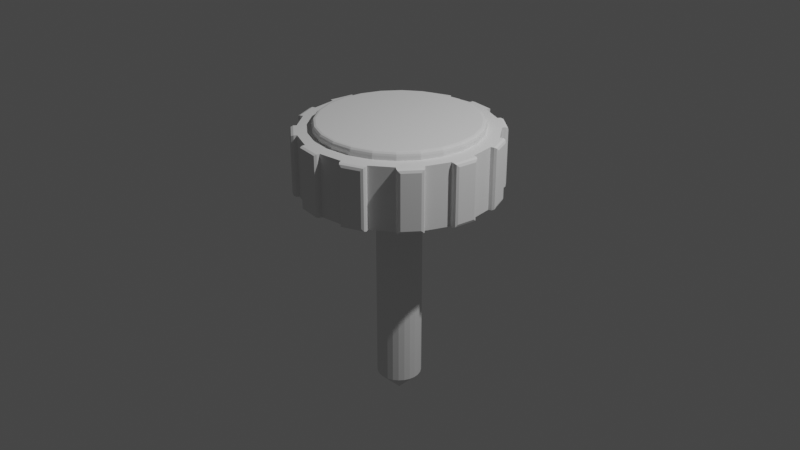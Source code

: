 # Source: blend.blend  (saved by Blender 3.4.6; exported with 4.5.12 LTS)
import bpy
from mathutils import Matrix  # noqa: F401  (used for matrix-valued properties, if any)

bpy.ops.wm.read_factory_settings(use_empty=True)
scene = bpy.context.scene
scene.name = 'Scene'

# ---- collections
col_collection = bpy.data.collections.new('Collection'); scene.collection.children.link(col_collection)

# ---- node groups
ng_auto_smooth = bpy.data.node_groups.new('Auto Smooth', 'GeometryNodeTree')
_s = ng_auto_smooth.interface.new_socket(name='Geometry', in_out='OUTPUT', socket_type='NodeSocketGeometry')
_s = ng_auto_smooth.interface.new_socket(name='Geometry', in_out='INPUT', socket_type='NodeSocketGeometry')
_s = ng_auto_smooth.interface.new_socket(name='Angle', in_out='INPUT', socket_type='NodeSocketFloat')
_s.subtype = 'ANGLE'
_s.min_value = 0.0
_s.max_value = 3.142
ng_auto_smooth.is_modifier = True
_N = ng_auto_smooth.nodes; _L = ng_auto_smooth.links
n0 = _N.new('NodeGroupOutput'); n0.name = 'Group Output'; n0.location = (480, -100)
n1 = _N.new('NodeGroupInput'); n1.name = 'Group Input'; n1.location = (-420, -300)
n2 = _N.new('NodeGroupInput'); n2.name = 'Group Input.001'; n2.location = (-60, -100)
n3 = _N.new('GeometryNodeSetShadeSmooth'); n3.name = 'Set Shade Smooth'; n3.location = (120, -100)
n3.domain = 'EDGE'
n4 = _N.new('GeometryNodeSetShadeSmooth'); n4.name = 'Set Shade Smooth.001'; n4.location = (300, -100)
n5 = _N.new('GeometryNodeInputMeshEdgeAngle'); n5.name = 'Edge Angle'; n5.location = (-420, -220)
n6 = _N.new('GeometryNodeInputEdgeSmooth'); n6.name = 'Is Edge Smooth'; n6.location = (-60, -160)
n7 = _N.new('GeometryNodeInputShadeSmooth'); n7.name = 'Is Face Smooth'; n7.location = (-240, -340)
n8 = _N.new('FunctionNodeBooleanMath'); n8.name = 'Boolean Math'; n8.location = (-60, -220)
n9 = _N.new('FunctionNodeCompare'); n9.name = 'Compare'; n9.location = (-240, -180)
n9.operation = 'LESS_EQUAL'
_L.new(n5.outputs[0], n9.inputs[0])
_L.new(n4.outputs[0], n0.inputs[0])
_L.new(n1.outputs[1], n9.inputs[1])
_L.new(n9.outputs[0], n8.inputs[0])
_L.new(n7.outputs[0], n8.inputs[1])
_L.new(n2.outputs[0], n3.inputs[0])
_L.new(n6.outputs[0], n3.inputs[1])
_L.new(n3.outputs[0], n4.inputs[0])
_L.new(n8.outputs[0], n3.inputs[2])
n0.is_active_output = True

# ---- world
world_world = bpy.data.worlds.new('World'); scene.world = world_world
world_world.use_nodes = True; world_world.node_tree.nodes.clear()
_N = world_world.node_tree.nodes; _L = world_world.node_tree.links
n0 = _N.new('ShaderNodeOutputWorld'); n0.name = 'World Output'; n0.location = (300, 300)
n1 = _N.new('ShaderNodeBackground'); n1.name = 'Background'; n1.location = (10, 300)
n1.inputs[0].default_value = (0.05088, 0.05088, 0.05088, 1.0)
_L.new(n1.outputs[0], n0.inputs[0])
n0.is_active_output = True
world_world.color = (0.05088, 0.05088, 0.05088)
world_world.use_sun_shadow = False
world_world.sun_shadow_jitter_overblur = 0.0

# ---- cameras
cam_camera = bpy.data.cameras.new('Camera')
cam_camera.clip_end = 100.0
cam_camera.ortho_scale = 7.314

# ---- lights
light_light = bpy.data.lights.new('Light', 'POINT')
light_light.transmission_factor = 0.0
light_light.energy = 1000.0
light_light.shadow_soft_size = 0.1
light_light.shadow_maximum_resolution = 0.006
light_light.use_absolute_resolution = True

# ---- meshes
me_x = bpy.data.meshes.new('柱体')
me_x.from_pydata([(0.0, 0.2363, 0.3524), (0.0, 0.8551, 1.0), (0.06115, 0.2282, 0.3524), (0.2213, 0.826, 1.0), (0.1181, 0.2046, 0.3524), (0.4276, 0.7406, 1.0), (0.1671, 0.1671, 0.3524), (0.6047, 0.6047, 1.0), (0.2046, 0.1181, 0.3524), (0.7406, 0.4276, 1.0), (0.2282, 0.06115, 0.3524), (0.826, 0.2213, 1.0), (0.2363, 0.0, 0.3524), (0.8551, 0.0, 1.0), (0.2282, -0.06115, 0.3524), (0.826, -0.2213, 1.0), (0.2046, -0.1181, 0.3524), (0.7406, -0.4276, 1.0), (0.1671, -0.1671, 0.3524), (0.6047, -0.6047, 1.0), (0.1181, -0.2046, 0.3524), (0.4276, -0.7406, 1.0), (0.06115, -0.2282, 0.3524), (0.2213, -0.826, 1.0), (0.0, -0.2363, 0.3524), (0.0, -0.8551, 1.0), (-0.06115, -0.2282, 0.3524), (-0.2213, -0.826, 1.0), (-0.1181, -0.2046, 0.3524), (-0.4276, -0.7406, 1.0), (-0.1671, -0.1671, 0.3524), (-0.6047, -0.6047, 1.0), (-0.2046, -0.1181, 0.3524), (-0.7406, -0.4276, 1.0), (-0.2282, -0.06115, 0.3524), (-0.826, -0.2213, 1.0), (-0.2363, 0.0, 0.3524), (-0.8551, 0.0, 1.0), (-0.2282, 0.06115, 0.3524), (-0.826, 0.2213, 1.0), (-0.2046, 0.1181, 0.3524), (-0.7406, 0.4276, 1.0), (-0.1671, 0.1671, 0.3524), (-0.6047, 0.6047, 1.0), (-0.1181, 0.2046, 0.3524), (-0.4276, 0.7406, 1.0), (-0.06115, 0.2282, 0.3524), (-0.2213, 0.826, 1.0), (0.2588, 0.9659, 1.0), (0.0, 1.0, 1.0), (0.5, 0.866, 1.0), (0.7071, 0.7071, 1.0), (0.866, 0.5, 1.0), (0.9659, 0.2588, 1.0), (1.0, 0.0, 1.0), (0.9659, -0.2588, 1.0), (0.866, -0.5, 1.0), (0.7071, -0.7071, 1.0), (0.5, -0.866, 1.0), (0.2588, -0.9659, 1.0), (0.0, -1.0, 1.0), (-0.2588, -0.9659, 1.0), (-0.5, -0.866, 1.0), (-0.7071, -0.7071, 1.0), (-0.866, -0.5, 1.0), (-0.9659, -0.2588, 1.0), (-1.0, 0.0, 1.0), (-0.9659, 0.2588, 1.0), (-0.866, 0.5, 1.0), (-0.7071, 0.7071, 1.0), (-0.5, 0.866, 1.0), (-0.2588, 0.9659, 1.0), (0.2109, 0.7872, 1.081), (0.2213, 0.826, 1.041), (0.2161, 0.8066, 1.076), (0.2199, 0.8208, 1.061), (1.618e-09, 0.8551, 1.041), (3.26e-09, 0.8149, 1.081), (2.416e-09, 0.8497, 1.061), (2.998e-09, 0.835, 1.076), (0.4075, 0.7058, 1.081), (0.4276, 0.7406, 1.041), (0.4175, 0.7232, 1.076), (0.4249, 0.7359, 1.061), (0.5762, 0.5762, 1.081), (0.6047, 0.6047, 1.041), (0.5905, 0.5905, 1.076), (0.6009, 0.6009, 1.061), (0.7058, 0.4075, 1.081), (0.7406, 0.4276, 1.041), (0.7232, 0.4175, 1.076), (0.7359, 0.4249, 1.061), (0.7872, 0.2109, 1.081), (0.826, 0.2213, 1.041), (0.8066, 0.2161, 1.076), (0.8208, 0.2199, 1.061), (0.8149, 0.0, 1.081), (0.8551, 0.0, 1.041), (0.835, 0.0, 1.076), (0.8497, 0.0, 1.061), (0.7872, -0.2109, 1.081), (0.826, -0.2213, 1.041), (0.8066, -0.2161, 1.076), (0.8208, -0.2199, 1.061), (0.7058, -0.4075, 1.081), (0.7406, -0.4276, 1.041), (0.7232, -0.4175, 1.076), (0.7359, -0.4249, 1.061), (0.5762, -0.5762, 1.081), (0.6047, -0.6047, 1.041), (0.5905, -0.5905, 1.076), (0.6009, -0.6009, 1.061), (0.4075, -0.7058, 1.081), (0.4276, -0.7406, 1.041), (0.4175, -0.7232, 1.076), (0.4249, -0.7359, 1.061), (0.2109, -0.7872, 1.081), (0.2213, -0.826, 1.041), (0.2161, -0.8066, 1.076), (0.2199, -0.8208, 1.061), (3.26e-09, -0.8149, 1.081), (1.618e-09, -0.8551, 1.041), (2.998e-09, -0.835, 1.076), (2.416e-09, -0.8497, 1.061), (-0.2109, -0.7872, 1.081), (-0.2213, -0.826, 1.041), (-0.2161, -0.8066, 1.076), (-0.2199, -0.8208, 1.061), (-0.4075, -0.7058, 1.081), (-0.4276, -0.7406, 1.041), (-0.4175, -0.7232, 1.076), (-0.4249, -0.7359, 1.061), (-0.5762, -0.5762, 1.081), (-0.6047, -0.6047, 1.041), (-0.5905, -0.5905, 1.076), (-0.6009, -0.6009, 1.061), (-0.7058, -0.4075, 1.081), (-0.7406, -0.4276, 1.041), (-0.7232, -0.4175, 1.076), (-0.7359, -0.4249, 1.061), (-0.7872, -0.2109, 1.081), (-0.826, -0.2213, 1.041), (-0.8066, -0.2161, 1.076), (-0.8208, -0.2199, 1.061), (-0.8149, 0.0, 1.081), (-0.8551, 0.0, 1.041), (-0.835, 0.0, 1.076), (-0.8497, 0.0, 1.061), (-0.7872, 0.2109, 1.081), (-0.826, 0.2213, 1.041), (-0.8066, 0.2161, 1.076), (-0.8208, 0.2199, 1.061), (-0.7058, 0.4075, 1.081), (-0.7406, 0.4276, 1.041), (-0.7232, 0.4175, 1.076), (-0.7359, 0.4249, 1.061), (-0.5762, 0.5762, 1.081), (-0.6047, 0.6047, 1.041), (-0.5905, 0.5905, 1.076), (-0.6009, 0.6009, 1.061), (-0.4075, 0.7058, 1.081), (-0.4276, 0.7406, 1.041), (-0.4175, 0.7232, 1.076), (-0.4249, 0.7359, 1.061), (-0.2109, 0.7872, 1.081), (-0.2213, 0.826, 1.041), (-0.2161, 0.8066, 1.076), (-0.2199, 0.8208, 1.061), (0.0, 1.0, 0.3524), (0.2588, 0.9659, 0.3524), (0.5, 0.866, 0.3524), (0.7071, 0.7071, 0.3524), (0.866, 0.5, 0.3524), (0.9659, 0.2588, 0.3524), (1.0, 0.0, 0.3524), (0.9659, -0.2588, 0.3524), (0.866, -0.5, 0.3524), (0.7071, -0.7071, 0.3524), (0.5, -0.866, 0.3524), (0.2588, -0.9659, 0.3524), (0.0, -1.0, 0.3524), (-0.2588, -0.9659, 0.3524), (-0.5, -0.866, 0.3524), (-0.7071, -0.7071, 0.3524), (-0.866, -0.5, 0.3524), (-0.9659, -0.2588, 0.3524), (-1.0, 0.0, 0.3524), (-0.9659, 0.2588, 0.3524), (-0.866, 0.5, 0.3524), (-0.7071, 0.7071, 0.3524), (-0.5, 0.866, 0.3524), (-0.2588, 0.9659, 0.3524), (0.0434, 1.065, 0.3869), (0.004627, 1.035, 0.3524), (0.01785, 1.058, 0.3625), (0.004627, 1.035, 1.0), (0.0434, 1.065, 0.9654), (0.01785, 1.058, 0.9899), (0.2634, 1.001, 1.0), (0.2337, 1.04, 0.9654), (0.2566, 1.027, 0.9899), (0.2634, 1.001, 0.3524), (0.2337, 1.04, 0.3869), (0.2566, 1.027, 0.3625), (0.57, 0.9005, 0.3869), (0.5216, 0.8941, 0.3524), (0.5445, 0.9074, 0.3625), (0.5216, 0.8941, 1.0), (0.57, 0.9005, 0.9654), (0.5445, 0.9074, 0.9899), (0.7287, 0.7352, 1.0), (0.7223, 0.7837, 0.9654), (0.7355, 0.7608, 0.9899), (0.7287, 0.7352, 0.3524), (0.7223, 0.7837, 0.3869), (0.7355, 0.7608, 0.3625), (0.9439, 0.4949, 0.3869), (0.8988, 0.5136, 0.3524), (0.9252, 0.5136, 0.3625), (0.8988, 0.5136, 1.0), (0.9439, 0.4949, 0.9654), (0.9252, 0.5136, 0.9899), (0.9987, 0.2724, 1.0), (1.017, 0.3175, 0.9654), (1.017, 0.2911, 0.9899), (0.9987, 0.2724, 0.3524), (1.017, 0.3175, 0.3869), (1.017, 0.2911, 0.3625), (1.065, -0.0434, 0.3869), (1.035, -0.004627, 0.3524), (1.058, -0.01785, 0.3625), (1.035, -0.004627, 1.0), (1.065, -0.0434, 0.9654), (1.058, -0.01785, 0.9899), (1.001, -0.2634, 1.0), (1.04, -0.2337, 0.9654), (1.027, -0.2566, 0.9899), (1.001, -0.2634, 0.3524), (1.04, -0.2337, 0.3869), (1.027, -0.2566, 0.3625), (0.9005, -0.57, 0.3869), (0.8941, -0.5216, 0.3524), (0.9074, -0.5445, 0.3625), (0.8941, -0.5216, 1.0), (0.9005, -0.57, 0.9654), (0.9074, -0.5445, 0.9899), (0.7352, -0.7287, 1.0), (0.7837, -0.7223, 0.9654), (0.7608, -0.7355, 0.9899), (0.7352, -0.7287, 0.3524), (0.7837, -0.7223, 0.3869), (0.7608, -0.7355, 0.3625), (0.4949, -0.9439, 0.3869), (0.5136, -0.8988, 0.3524), (0.5136, -0.9252, 0.3625), (0.5136, -0.8988, 1.0), (0.4949, -0.9439, 0.9654), (0.5136, -0.9252, 0.9899), (0.2724, -0.9987, 1.0), (0.3175, -1.017, 0.9654), (0.2911, -1.017, 0.9899), (0.2724, -0.9987, 0.3524), (0.3175, -1.017, 0.3869), (0.2911, -1.017, 0.3625), (-0.0434, -1.065, 0.3869), (-0.004627, -1.035, 0.3524), (-0.01785, -1.058, 0.3625), (-0.004627, -1.035, 1.0), (-0.0434, -1.065, 0.9654), (-0.01785, -1.058, 0.9899), (-0.2634, -1.001, 1.0), (-0.2337, -1.04, 0.9654), (-0.2566, -1.027, 0.9899), (-0.2634, -1.001, 0.3524), (-0.2337, -1.04, 0.3869), (-0.2566, -1.027, 0.3625), (-0.57, -0.9005, 0.3869), (-0.5216, -0.8941, 0.3524), (-0.5445, -0.9074, 0.3625), (-0.5216, -0.8941, 1.0), (-0.57, -0.9005, 0.9654), (-0.5445, -0.9074, 0.9899), (-0.7287, -0.7352, 1.0), (-0.7223, -0.7837, 0.9654), (-0.7355, -0.7608, 0.9899), (-0.7287, -0.7352, 0.3524), (-0.7223, -0.7837, 0.3869), (-0.7355, -0.7608, 0.3625), (-0.9439, -0.4949, 0.3869), (-0.8988, -0.5136, 0.3524), (-0.9252, -0.5136, 0.3625), (-0.8988, -0.5136, 1.0), (-0.9439, -0.4949, 0.9654), (-0.9252, -0.5136, 0.9899), (-0.9987, -0.2724, 1.0), (-1.017, -0.3175, 0.9654), (-1.017, -0.2911, 0.9899), (-0.9987, -0.2724, 0.3524), (-1.017, -0.3175, 0.3869), (-1.017, -0.2911, 0.3625), (-1.065, 0.0434, 0.3869), (-1.035, 0.004627, 0.3524), (-1.058, 0.01785, 0.3625), (-1.035, 0.004627, 1.0), (-1.065, 0.0434, 0.9654), (-1.058, 0.01785, 0.9899), (-1.001, 0.2634, 1.0), (-1.04, 0.2337, 0.9654), (-1.027, 0.2566, 0.9899), (-1.001, 0.2634, 0.3524), (-1.04, 0.2337, 0.3869), (-1.027, 0.2566, 0.3625), (-0.9005, 0.57, 0.3869), (-0.8941, 0.5216, 0.3524), (-0.9074, 0.5445, 0.3625), (-0.8941, 0.5216, 1.0), (-0.9005, 0.57, 0.9654), (-0.9074, 0.5445, 0.9899), (-0.7352, 0.7287, 1.0), (-0.7837, 0.7223, 0.9654), (-0.7608, 0.7355, 0.9899), (-0.7352, 0.7287, 0.3524), (-0.7837, 0.7223, 0.3869), (-0.7608, 0.7355, 0.3625), (-0.4949, 0.9439, 0.3869), (-0.5136, 0.8988, 0.3524), (-0.5136, 0.9252, 0.3625), (-0.5136, 0.8988, 1.0), (-0.4949, 0.9439, 0.9654), (-0.5136, 0.9252, 0.9899), (-0.2724, 0.9987, 1.0), (-0.3175, 1.017, 0.9654), (-0.2911, 1.017, 0.9899), (-0.2724, 0.9987, 0.3524), (-0.3175, 1.017, 0.3869), (-0.2911, 1.017, 0.3625), (-2.421e-07, -0.0006402, -2.04), (-1.665e-07, 0.2363, -1.805), (-0.0001658, -0.0006184, -2.04), (0.06115, 0.2282, -1.805), (0.0001654, -0.0006184, -2.04), (-0.06115, 0.2282, -1.805), (-0.0003202, -0.0005544, -2.04), (0.1181, 0.2046, -1.805), (-0.0004528, -0.0004527, -2.04), (0.1671, 0.1671, -1.805), (-0.0005546, -0.0003201, -2.04), (0.2046, 0.1181, -1.805), (-0.0006186, -0.0001656, -2.04), (0.2282, 0.06115, -1.805), (-0.0006404, 5.774e-08, -2.04), (0.2363, 2.945e-15, -1.805), (-0.0006186, 0.0001656, -2.04), (0.2282, -0.06115, -1.805), (-0.0005546, 0.0003201, -2.04), (0.2046, -0.1181, -1.805), (-0.0004529, 0.0004527, -2.04), (0.1671, -0.1671, -1.805), (-0.0003203, 0.0005544, -2.04), (0.1181, -0.2046, -1.805), (-0.0001658, 0.0006184, -2.04), (0.06115, -0.2282, -1.805), (-1.248e-07, 0.0006402, -2.04), (-1.665e-07, -0.2363, -1.805), (0.0001654, 0.0006184, -2.04), (-0.06115, -0.2282, -1.805), (0.0003199, 0.0005544, -2.04), (-0.1181, -0.2046, -1.805), (0.0004525, 0.0004527, -2.04), (-0.1671, -0.1671, -1.805), (0.0005542, 0.0003201, -2.04), (-0.2046, -0.1181, -1.805), (0.0006182, 0.0001656, -2.04), (-0.2282, -0.06115, -1.805), (0.00064, -5.774e-08, -2.04), (-0.2363, 2.945e-15, -1.805), (0.0006182, -0.0001656, -2.04), (-0.2282, 0.06115, -1.805), (0.0005542, -0.0003201, -2.04), (-0.2046, 0.1181, -1.805), (0.0004525, -0.0004527, -2.04), (-0.1671, 0.1671, -1.805), (0.0003199, -0.0005544, -2.04), (-0.1181, 0.2046, -1.805)], [], [(169, 48, 50, 170), (171, 51, 52, 172), (173, 53, 54, 174), (175, 55, 56, 176), (177, 57, 58, 178), (179, 59, 60, 180), (181, 61, 62, 182), (183, 63, 64, 184), (185, 65, 66, 186), (187, 67, 68, 188), (189, 69, 70, 190), (23, 21, 113, 117), (191, 71, 49, 168), (3, 5, 50, 48), (5, 7, 51, 50), (7, 9, 52, 51), (9, 11, 53, 52), (11, 13, 54, 53), (13, 15, 55, 54), (15, 17, 56, 55), (17, 19, 57, 56), (19, 21, 58, 57), (21, 23, 59, 58), (23, 25, 60, 59), (25, 27, 61, 60), (27, 29, 62, 61), (29, 31, 63, 62), (31, 33, 64, 63), (33, 35, 65, 64), (35, 37, 66, 65), (37, 39, 67, 66), (39, 41, 68, 67), (41, 43, 69, 68), (43, 45, 70, 69), (45, 47, 71, 70), (47, 1, 49, 71), (5, 3, 73, 81), (9, 7, 85, 89), (39, 37, 145, 149), (25, 23, 117, 121), (11, 9, 89, 93), (41, 39, 149, 153), (27, 25, 121, 125), (13, 11, 93, 97), (43, 41, 153, 157), (29, 27, 125, 129), (15, 13, 97, 101), (45, 43, 157, 161), (31, 29, 129, 133), (17, 15, 101, 105), (47, 45, 161, 165), (33, 31, 133, 137), (19, 17, 105, 109), (72, 77, 164, 160, 156, 152, 148, 144, 140, 136, 132, 128, 124, 120, 116, 112, 108, 104, 100, 96, 92, 88, 84, 80), (35, 33, 137, 141), (21, 19, 109, 113), (7, 5, 81, 85), (1, 47, 165, 76), (37, 35, 141, 145), (73, 76, 78, 75), (75, 78, 79, 74), (74, 79, 77, 72), (81, 73, 75, 83), (83, 75, 74, 82), (82, 74, 72, 80), (85, 81, 83, 87), (87, 83, 82, 86), (86, 82, 80, 84), (89, 85, 87, 91), (91, 87, 86, 90), (90, 86, 84, 88), (93, 89, 91, 95), (95, 91, 90, 94), (94, 90, 88, 92), (97, 93, 95, 99), (99, 95, 94, 98), (98, 94, 92, 96), (101, 97, 99, 103), (103, 99, 98, 102), (102, 98, 96, 100), (105, 101, 103, 107), (107, 103, 102, 106), (106, 102, 100, 104), (109, 105, 107, 111), (111, 107, 106, 110), (110, 106, 104, 108), (113, 109, 111, 115), (115, 111, 110, 114), (114, 110, 108, 112), (117, 113, 115, 119), (119, 115, 114, 118), (118, 114, 112, 116), (121, 117, 119, 123), (123, 119, 118, 122), (122, 118, 116, 120), (125, 121, 123, 127), (127, 123, 122, 126), (126, 122, 120, 124), (129, 125, 127, 131), (131, 127, 126, 130), (130, 126, 124, 128), (133, 129, 131, 135), (135, 131, 130, 134), (134, 130, 128, 132), (137, 133, 135, 139), (139, 135, 134, 138), (138, 134, 132, 136), (141, 137, 139, 143), (143, 139, 138, 142), (142, 138, 136, 140), (145, 141, 143, 147), (147, 143, 142, 146), (146, 142, 140, 144), (149, 145, 147, 151), (151, 147, 146, 150), (150, 146, 144, 148), (153, 149, 151, 155), (155, 151, 150, 154), (154, 150, 148, 152), (157, 153, 155, 159), (159, 155, 154, 158), (158, 154, 152, 156), (161, 157, 159, 163), (163, 159, 158, 162), (162, 158, 156, 160), (165, 161, 163, 167), (167, 163, 162, 166), (166, 162, 160, 164), (76, 165, 167, 78), (78, 167, 166, 79), (79, 166, 164, 77), (3, 1, 76, 73), (4, 2, 169, 170), (6, 4, 170, 171), (8, 6, 171, 172), (10, 8, 172, 173), (12, 10, 173, 174), (14, 12, 174, 175), (16, 14, 175, 176), (18, 16, 176, 177), (20, 18, 177, 178), (22, 20, 178, 179), (24, 22, 179, 180), (26, 24, 180, 181), (28, 26, 181, 182), (30, 28, 182, 183), (32, 30, 183, 184), (34, 32, 184, 185), (36, 34, 185, 186), (38, 36, 186, 187), (40, 38, 187, 188), (42, 40, 188, 189), (44, 42, 189, 190), (46, 44, 190, 191), (0, 46, 191, 168), (1, 3, 48, 49), (4, 343, 339, 2), (168, 193, 201, 169), (192, 196, 199, 202), (169, 201, 198, 48), (50, 207, 205, 170), (48, 198, 195, 49), (170, 205, 213, 171), (204, 208, 211, 214), (171, 213, 210, 51), (52, 219, 217, 172), (51, 210, 207, 50), (172, 217, 225, 173), (216, 220, 223, 226), (173, 225, 222, 53), (54, 231, 229, 174), (53, 222, 219, 52), (174, 229, 237, 175), (228, 232, 235, 238), (175, 237, 234, 55), (56, 243, 241, 176), (55, 234, 231, 54), (176, 241, 249, 177), (240, 244, 247, 250), (177, 249, 246, 57), (58, 255, 253, 178), (57, 246, 243, 56), (178, 253, 261, 179), (252, 256, 259, 262), (179, 261, 258, 59), (60, 267, 265, 180), (59, 258, 255, 58), (180, 265, 273, 181), (264, 268, 271, 274), (181, 273, 270, 61), (62, 279, 277, 182), (61, 270, 267, 60), (182, 277, 285, 183), (276, 280, 283, 286), (183, 285, 282, 63), (64, 291, 289, 184), (63, 282, 279, 62), (184, 289, 297, 185), (288, 292, 295, 298), (185, 297, 294, 65), (66, 303, 301, 186), (65, 294, 291, 64), (186, 301, 309, 187), (300, 304, 307, 310), (187, 309, 306, 67), (68, 315, 313, 188), (67, 306, 303, 66), (188, 313, 321, 189), (312, 316, 319, 322), (189, 321, 318, 69), (70, 327, 325, 190), (69, 318, 315, 68), (190, 325, 333, 191), (324, 328, 331, 334), (191, 333, 330, 71), (2, 0, 168, 169), (71, 330, 327, 70), (196, 192, 194, 197), (197, 194, 193, 195), (199, 196, 197, 200), (200, 197, 195, 198), (202, 199, 200, 203), (203, 200, 198, 201), (192, 202, 203, 194), (194, 203, 201, 193), (208, 204, 206, 209), (209, 206, 205, 207), (211, 208, 209, 212), (212, 209, 207, 210), (214, 211, 212, 215), (215, 212, 210, 213), (204, 214, 215, 206), (206, 215, 213, 205), (220, 216, 218, 221), (221, 218, 217, 219), (223, 220, 221, 224), (224, 221, 219, 222), (226, 223, 224, 227), (227, 224, 222, 225), (216, 226, 227, 218), (218, 227, 225, 217), (232, 228, 230, 233), (233, 230, 229, 231), (235, 232, 233, 236), (236, 233, 231, 234), (238, 235, 236, 239), (239, 236, 234, 237), (228, 238, 239, 230), (230, 239, 237, 229), (244, 240, 242, 245), (245, 242, 241, 243), (247, 244, 245, 248), (248, 245, 243, 246), (250, 247, 248, 251), (251, 248, 246, 249), (240, 250, 251, 242), (242, 251, 249, 241), (256, 252, 254, 257), (257, 254, 253, 255), (259, 256, 257, 260), (260, 257, 255, 258), (262, 259, 260, 263), (263, 260, 258, 261), (252, 262, 263, 254), (254, 263, 261, 253), (268, 264, 266, 269), (269, 266, 265, 267), (271, 268, 269, 272), (272, 269, 267, 270), (274, 271, 272, 275), (275, 272, 270, 273), (264, 274, 275, 266), (266, 275, 273, 265), (280, 276, 278, 281), (281, 278, 277, 279), (283, 280, 281, 284), (284, 281, 279, 282), (286, 283, 284, 287), (287, 284, 282, 285), (276, 286, 287, 278), (278, 287, 285, 277), (292, 288, 290, 293), (293, 290, 289, 291), (295, 292, 293, 296), (296, 293, 291, 294), (298, 295, 296, 299), (299, 296, 294, 297), (288, 298, 299, 290), (290, 299, 297, 289), (304, 300, 302, 305), (305, 302, 301, 303), (307, 304, 305, 308), (308, 305, 303, 306), (310, 307, 308, 311), (311, 308, 306, 309), (300, 310, 311, 302), (302, 311, 309, 301), (316, 312, 314, 317), (317, 314, 313, 315), (319, 316, 317, 320), (320, 317, 315, 318), (322, 319, 320, 323), (323, 320, 318, 321), (312, 322, 323, 314), (314, 323, 321, 313), (328, 324, 326, 329), (329, 326, 325, 327), (331, 328, 329, 332), (332, 329, 327, 330), (334, 331, 332, 335), (335, 332, 330, 333), (324, 334, 335, 326), (326, 335, 333, 325), (49, 195, 193, 168), (44, 383, 381, 42), (42, 381, 379, 40), (40, 379, 377, 38), (38, 377, 375, 36), (36, 375, 373, 34), (34, 373, 371, 32), (32, 371, 369, 30), (30, 369, 367, 28), (28, 367, 365, 26), (26, 365, 363, 24), (24, 363, 361, 22), (22, 361, 359, 20), (20, 359, 357, 18), (18, 357, 355, 16), (16, 355, 353, 14), (14, 353, 351, 12), (12, 351, 349, 10), (10, 349, 347, 8), (8, 347, 345, 6), (6, 345, 343, 4), (46, 341, 383, 44), (380, 382, 340, 336, 338, 342, 344, 346, 348, 350, 352, 354, 356, 358, 360, 362, 364, 366, 368, 370, 372, 374, 376, 378), (0, 337, 341, 46), (382, 380, 381, 383), (380, 378, 379, 381), (378, 376, 377, 379), (376, 374, 375, 377), (374, 372, 373, 375), (372, 370, 371, 373), (370, 368, 369, 371), (368, 366, 367, 369), (366, 364, 365, 367), (364, 362, 363, 365), (362, 360, 361, 363), (360, 358, 359, 361), (358, 356, 357, 359), (356, 354, 355, 357), (354, 352, 353, 355), (352, 350, 351, 353), (350, 348, 349, 351), (348, 346, 347, 349), (346, 344, 345, 347), (344, 342, 343, 345), (340, 382, 383, 341), (342, 338, 339, 343), (336, 340, 341, 337), (338, 336, 337, 339), (2, 339, 337, 0)])
_uv = me_x.uv_layers.new(name='UV 贴图')
_uv.uv.foreach_set('vector', [0.9583, 0.5, 0.9583, 1.0, 0.9167, 1.0, 0.9167, 0.5, 0.875, 0.5, 0.875, 1.0, 0.8333, 1.0, 0.8333, 0.5, 0.7917, 0.5, 0.7917, 1.0, 0.75, 1.0, 0.75, 0.5, 0.7083, 0.5, 0.7083, 1.0, 0.6667, 1.0, 0.6667, 0.5, 0.625, 0.5, 0.625, 1.0, 0.5833, 1.0, 0.5833, 0.5, 0.5417, 0.5, 0.5417, 1.0, 0.5, 1.0, 0.5, 0.5, 0.4583, 0.5, 0.4583, 1.0, 0.4167, 1.0, 0.4167, 0.5, 0.375, 0.5, 0.375, 1.0, 0.3333, 1.0, 0.3333, 0.5, 0.2917, 0.5, 0.2917, 1.0, 0.25, 1.0, 0.25, 0.5, 0.2083, 0.5, 0.2083, 1.0, 0.1667, 1.0, 0.1667, 0.5, 0.125, 0.5, 0.125, 1.0, 0.08333, 1.0, 0.08333, 0.5, 0.3031, 0.05176, 0.3526, 0.07226, 0.3526, 0.07226, 0.3031, 0.05176, 0.04167, 0.5, 0.04167, 1.0, -1.863e-07, 1.0, -1.863e-07, 0.5, 0.3031, 0.4482, 0.3526, 0.4277, 0.37, 0.4578, 0.3121, 0.4818, 0.3526, 0.4277, 0.3951, 0.3951, 0.4197, 0.4197, 0.37, 0.4578, 0.3951, 0.3951, 0.4277, 0.3526, 0.4578, 0.37, 0.4197, 0.4197, 0.4277, 0.3526, 0.4482, 0.3031, 0.4818, 0.3121, 0.4578, 0.37, 0.4482, 0.3031, 0.4552, 0.25, 0.49, 0.25, 0.4818, 0.3121, 0.4552, 0.25, 0.4482, 0.1969, 0.4818, 0.1879, 0.49, 0.25, 0.4482, 0.1969, 0.4277, 0.1474, 0.4578, 0.13, 0.4818, 0.1879, 0.4277, 0.1474, 0.3951, 0.1049, 0.4197, 0.08029, 0.4578, 0.13, 0.3951, 0.1049, 0.3526, 0.07226, 0.37, 0.04215, 0.4197, 0.08029, 0.3526, 0.07226, 0.3031, 0.05176, 0.3121, 0.01818, 0.37, 0.04215, 0.3031, 0.05176, 0.25, 0.04477, 0.25, 0.01, 0.3121, 0.01818, 0.25, 0.04477, 0.1969, 0.05176, 0.1879, 0.01818, 0.25, 0.01, 0.1969, 0.05176, 0.1474, 0.07226, 0.13, 0.04215, 0.1879, 0.01818, 0.1474, 0.07226, 0.1049, 0.1049, 0.08029, 0.08029, 0.13, 0.04215, 0.1049, 0.1049, 0.07226, 0.1474, 0.04215, 0.13, 0.08029, 0.08029, 0.07226, 0.1474, 0.05176, 0.1969, 0.01818, 0.1879, 0.04215, 0.13, 0.05176, 0.1969, 0.04477, 0.25, 0.01, 0.25, 0.01818, 0.1879, 0.04477, 0.25, 0.05176, 0.3031, 0.01818, 0.3121, 0.01, 0.25, 0.05176, 0.3031, 0.07226, 0.3526, 0.04215, 0.37, 0.01818, 0.3121, 0.07226, 0.3526, 0.1049, 0.3951, 0.08029, 0.4197, 0.04215, 0.37, 0.1049, 0.3951, 0.1474, 0.4277, 0.13, 0.4578, 0.08029, 0.4197, 0.1474, 0.4277, 0.1969, 0.4482, 0.1879, 0.4818, 0.13, 0.4578, 0.1969, 0.4482, 0.25, 0.4552, 0.25, 0.49, 0.1879, 0.4818, 0.3526, 0.4277, 0.3031, 0.4482, 0.3031, 0.4482, 0.3526, 0.4277, 0.4277, 0.3526, 0.3951, 0.3951, 0.3951, 0.3951, 0.4277, 0.3526, 0.05176, 0.3031, 0.04477, 0.25, 0.04477, 0.25, 0.05176, 0.3031, 0.25, 0.04477, 0.3031, 0.05176, 0.3031, 0.05176, 0.25, 0.04477, 0.4482, 0.3031, 0.4277, 0.3526, 0.4277, 0.3526, 0.4482, 0.3031, 0.07226, 0.3526, 0.05176, 0.3031, 0.05176, 0.3031, 0.07226, 0.3526, 0.1969, 0.05176, 0.25, 0.04477, 0.25, 0.04477, 0.1969, 0.05176, 0.4552, 0.25, 0.4482, 0.3031, 0.4482, 0.3031, 0.4552, 0.25, 0.1049, 0.3951, 0.07226, 0.3526, 0.07226, 0.3526, 0.1049, 0.3951, 0.1474, 0.07226, 0.1969, 0.05176, 0.1969, 0.05176, 0.1474, 0.07226, 0.4482, 0.1969, 0.4552, 0.25, 0.4552, 0.25, 0.4482, 0.1969, 0.1474, 0.4277, 0.1049, 0.3951, 0.1049, 0.3951, 0.1474, 0.4277, 0.1049, 0.1049, 0.1474, 0.07226, 0.1474, 0.07226, 0.1049, 0.1049, 0.4277, 0.1474, 0.4482, 0.1969, 0.4482, 0.1969, 0.4277, 0.1474, 0.1969, 0.4482, 0.1474, 0.4277, 0.1474, 0.4277, 0.1969, 0.4482, 0.07226, 0.1474, 0.1049, 0.1049, 0.1049, 0.1049, 0.07226, 0.1474, 0.3951, 0.1049, 0.4277, 0.1474, 0.4277, 0.1474, 0.3951, 0.1049, 0.3006, 0.4389, 0.25, 0.4456, 0.1994, 0.4389, 0.1522, 0.4194, 0.1117, 0.3883, 0.08062, 0.3478, 0.06108, 0.3006, 0.05442, 0.25, 0.06108, 0.1994, 0.08062, 0.1522, 0.1117, 0.1117, 0.1522, 0.08062, 0.1994, 0.06108, 0.25, 0.05442, 0.3006, 0.06108, 0.3478, 0.08062, 0.3883, 0.1117, 0.4194, 0.1522, 0.4389, 0.1994, 0.4456, 0.25, 0.4389, 0.3006, 0.4194, 0.3478, 0.3883, 0.3883, 0.3478, 0.4194, 0.05176, 0.1969, 0.07226, 0.1474, 0.07226, 0.1474, 0.05176, 0.1969, 0.3526, 0.07226, 0.3951, 0.1049, 0.3951, 0.1049, 0.3526, 0.07226, 0.3951, 0.3951, 0.3526, 0.4277, 0.3526, 0.4277, 0.3951, 0.3951, 0.25, 0.4552, 0.1969, 0.4482, 0.1969, 0.4482, 0.25, 0.4552, 0.04477, 0.25, 0.05176, 0.1969, 0.05176, 0.1969, 0.04477, 0.25, 0.3031, 0.4482, 0.25, 0.4552, 0.25, 0.4552, 0.3031, 0.4482, 0.3031, 0.4482, 0.25, 0.4552, 0.25, 0.4504, 0.3019, 0.4436, 0.3019, 0.4436, 0.25, 0.4504, 0.25, 0.4456, 0.3006, 0.4389, 0.3526, 0.4277, 0.3031, 0.4482, 0.3031, 0.4482, 0.3526, 0.4277, 0.3526, 0.4277, 0.3031, 0.4482, 0.3019, 0.4436, 0.3502, 0.4236, 0.3502, 0.4236, 0.3019, 0.4436, 0.3006, 0.4389, 0.3478, 0.4194, 0.3951, 0.3951, 0.3526, 0.4277, 0.3526, 0.4277, 0.3951, 0.3951, 0.3951, 0.3951, 0.3526, 0.4277, 0.3502, 0.4236, 0.3917, 0.3917, 0.3917, 0.3917, 0.3502, 0.4236, 0.3478, 0.4194, 0.3883, 0.3883, 0.4277, 0.3526, 0.3951, 0.3951, 0.3951, 0.3951, 0.4277, 0.3526, 0.4277, 0.3526, 0.3951, 0.3951, 0.3917, 0.3917, 0.4236, 0.3502, 0.4236, 0.3502, 0.3917, 0.3917, 0.3883, 0.3883, 0.4194, 0.3478, 0.4482, 0.3031, 0.4277, 0.3526, 0.4277, 0.3526, 0.4482, 0.3031, 0.4482, 0.3031, 0.4277, 0.3526, 0.4236, 0.3502, 0.4436, 0.3019, 0.4436, 0.3019, 0.4236, 0.3502, 0.4194, 0.3478, 0.4389, 0.3006, 0.4552, 0.25, 0.4482, 0.3031, 0.4482, 0.3031, 0.4552, 0.25, 0.4552, 0.25, 0.4482, 0.3031, 0.4436, 0.3019, 0.4504, 0.25, 0.4504, 0.25, 0.4436, 0.3019, 0.4389, 0.3006, 0.4456, 0.25, 0.4482, 0.1969, 0.4552, 0.25, 0.4552, 0.25, 0.4482, 0.1969, 0.4482, 0.1969, 0.4552, 0.25, 0.4504, 0.25, 0.4436, 0.1981, 0.4436, 0.1981, 0.4504, 0.25, 0.4456, 0.25, 0.4389, 0.1994, 0.4277, 0.1474, 0.4482, 0.1969, 0.4482, 0.1969, 0.4277, 0.1474, 0.4277, 0.1474, 0.4482, 0.1969, 0.4436, 0.1981, 0.4236, 0.1498, 0.4236, 0.1498, 0.4436, 0.1981, 0.4389, 0.1994, 0.4194, 0.1522, 0.3951, 0.1049, 0.4277, 0.1474, 0.4277, 0.1474, 0.3951, 0.1049, 0.3951, 0.1049, 0.4277, 0.1474, 0.4236, 0.1498, 0.3917, 0.1083, 0.3917, 0.1083, 0.4236, 0.1498, 0.4194, 0.1522, 0.3883, 0.1117, 0.3526, 0.07226, 0.3951, 0.1049, 0.3951, 0.1049, 0.3526, 0.07228, 0.3526, 0.07228, 0.3951, 0.1049, 0.3917, 0.1083, 0.3502, 0.07644, 0.3502, 0.07644, 0.3917, 0.1083, 0.3883, 0.1117, 0.3478, 0.08062, 0.3031, 0.05176, 0.3526, 0.07226, 0.3526, 0.07228, 0.3031, 0.05178, 0.3031, 0.05178, 0.3526, 0.07228, 0.3502, 0.07644, 0.3019, 0.05642, 0.3019, 0.05642, 0.3502, 0.07644, 0.3478, 0.08062, 0.3006, 0.06108, 0.25, 0.04477, 0.3031, 0.05176, 0.3031, 0.05178, 0.25, 0.04479, 0.25, 0.04479, 0.3031, 0.05178, 0.3019, 0.05642, 0.25, 0.04959, 0.25, 0.04959, 0.3019, 0.05642, 0.3006, 0.06108, 0.25, 0.05442, 0.1969, 0.05176, 0.25, 0.04477, 0.25, 0.04479, 0.1969, 0.05178, 0.1969, 0.05178, 0.25, 0.04479, 0.25, 0.04959, 0.1981, 0.05642, 0.1981, 0.05642, 0.25, 0.04959, 0.25, 0.05442, 0.1994, 0.06108, 0.1474, 0.07226, 0.1969, 0.05176, 0.1969, 0.05178, 0.1474, 0.07228, 0.1474, 0.07228, 0.1969, 0.05178, 0.1981, 0.05642, 0.1498, 0.07644, 0.1498, 0.07644, 0.1981, 0.05642, 0.1994, 0.06108, 0.1522, 0.08062, 0.1049, 0.1049, 0.1474, 0.07226, 0.1474, 0.07228, 0.1049, 0.1049, 0.1049, 0.1049, 0.1474, 0.07228, 0.1498, 0.07644, 0.1083, 0.1083, 0.1083, 0.1083, 0.1498, 0.07644, 0.1522, 0.08062, 0.1117, 0.1117, 0.07226, 0.1474, 0.1049, 0.1049, 0.1049, 0.1049, 0.07228, 0.1474, 0.07228, 0.1474, 0.1049, 0.1049, 0.1083, 0.1083, 0.07644, 0.1498, 0.07644, 0.1498, 0.1083, 0.1083, 0.1117, 0.1117, 0.08062, 0.1522, 0.05176, 0.1969, 0.07226, 0.1474, 0.07228, 0.1474, 0.05178, 0.1969, 0.05178, 0.1969, 0.07228, 0.1474, 0.07644, 0.1498, 0.05642, 0.1981, 0.05642, 0.1981, 0.07644, 0.1498, 0.08062, 0.1522, 0.06108, 0.1994, 0.04477, 0.25, 0.05176, 0.1969, 0.05178, 0.1969, 0.04479, 0.25, 0.04479, 0.25, 0.05178, 0.1969, 0.05642, 0.1981, 0.04959, 0.25, 0.04959, 0.25, 0.05642, 0.1981, 0.06108, 0.1994, 0.05442, 0.25, 0.05176, 0.3031, 0.04477, 0.25, 0.04479, 0.25, 0.05178, 0.3031, 0.05178, 0.3031, 0.04479, 0.25, 0.04959, 0.25, 0.05642, 0.3019, 0.05642, 0.3019, 0.04959, 0.25, 0.05442, 0.25, 0.06108, 0.3006, 0.07226, 0.3526, 0.05176, 0.3031, 0.05178, 0.3031, 0.07228, 0.3526, 0.07228, 0.3526, 0.05178, 0.3031, 0.05642, 0.3019, 0.07644, 0.3502, 0.07644, 0.3502, 0.05642, 0.3019, 0.06108, 0.3006, 0.08062, 0.3478, 0.1049, 0.3951, 0.07226, 0.3526, 0.07228, 0.3526, 0.1049, 0.3951, 0.1049, 0.3951, 0.07228, 0.3526, 0.07644, 0.3502, 0.1083, 0.3917, 0.1083, 0.3917, 0.07644, 0.3502, 0.08062, 0.3478, 0.1117, 0.3883, 0.1474, 0.4277, 0.1049, 0.3951, 0.1049, 0.3951, 0.1474, 0.4277, 0.1474, 0.4277, 0.1049, 0.3951, 0.1083, 0.3917, 0.1498, 0.4236, 0.1498, 0.4236, 0.1083, 0.3917, 0.1117, 0.3883, 0.1522, 0.4194, 0.1969, 0.4482, 0.1474, 0.4277, 0.1474, 0.4277, 0.1969, 0.4482, 0.1969, 0.4482, 0.1474, 0.4277, 0.1498, 0.4236, 0.1981, 0.4436, 0.1981, 0.4436, 0.1498, 0.4236, 0.1522, 0.4194, 0.1994, 0.4389, 0.25, 0.4552, 0.1969, 0.4482, 0.1969, 0.4482, 0.25, 0.4552, 0.25, 0.4552, 0.1969, 0.4482, 0.1981, 0.4436, 0.25, 0.4504, 0.25, 0.4504, 0.1981, 0.4436, 0.1994, 0.4389, 0.25, 0.4456, 0.3031, 0.4482, 0.25, 0.4552, 0.25, 0.4552, 0.3031, 0.4482, 0.7784, 0.2991, 0.7647, 0.3048, 0.8121, 0.4818, 0.87, 0.4578, 0.7901, 0.2901, 0.7784, 0.2991, 0.87, 0.4578, 0.9197, 0.4197, 0.7991, 0.2784, 0.7901, 0.2901, 0.9197, 0.4197, 0.9578, 0.37, 0.8048, 0.2647, 0.7991, 0.2784, 0.9578, 0.37, 0.9818, 0.3121, 0.8067, 0.25, 0.8048, 0.2647, 0.9818, 0.3121, 0.99, 0.25, 0.8048, 0.2353, 0.8067, 0.25, 0.99, 0.25, 0.9818, 0.1879, 0.7991, 0.2216, 0.8048, 0.2353, 0.9818, 0.1879, 0.9578, 0.13, 0.7901, 0.2099, 0.7991, 0.2216, 0.9578, 0.13, 0.9197, 0.08029, 0.7784, 0.2009, 0.7901, 0.2099, 0.9197, 0.08029, 0.87, 0.04215, 0.7647, 0.1952, 0.7784, 0.2009, 0.87, 0.04215, 0.8121, 0.01818, 0.75, 0.1933, 0.7647, 0.1952, 0.8121, 0.01818, 0.75, 0.01, 0.7353, 0.1952, 0.75, 0.1933, 0.75, 0.01, 0.6879, 0.01818, 0.7216, 0.2009, 0.7353, 0.1952, 0.6879, 0.01818, 0.63, 0.04215, 0.7099, 0.2099, 0.7216, 0.2009, 0.63, 0.04215, 0.5803, 0.08029, 0.7009, 0.2216, 0.7099, 0.2099, 0.5803, 0.08029, 0.5422, 0.13, 0.6952, 0.2353, 0.7009, 0.2216, 0.5422, 0.13, 0.5182, 0.1879, 0.6933, 0.25, 0.6952, 0.2353, 0.5182, 0.1879, 0.51, 0.25, 0.6952, 0.2647, 0.6933, 0.25, 0.51, 0.25, 0.5182, 0.3121, 0.7009, 0.2784, 0.6952, 0.2647, 0.5182, 0.3121, 0.5422, 0.37, 0.7099, 0.2901, 0.7009, 0.2784, 0.5422, 0.37, 0.5803, 0.4197, 0.7216, 0.2991, 0.7099, 0.2901, 0.5803, 0.4197, 0.63, 0.4578, 0.7353, 0.3048, 0.7216, 0.2991, 0.63, 0.4578, 0.6879, 0.4818, 0.75, 0.3067, 0.7353, 0.3048, 0.6879, 0.4818, 0.75, 0.49, 0.25, 0.4552, 0.3031, 0.4482, 0.3121, 0.4818, 0.25, 0.49, 0.7784, 0.2991, 0.7784, 0.2991, 0.7647, 0.3048, 0.7647, 0.3048, 1.0, 0.5, 1.0, 0.5, 0.9583, 0.5, 0.9583, 0.5, 0.9945, 0.5267, 0.9945, 0.9733, 0.9638, 0.9733, 0.9638, 0.5267, 0.9583, 0.5, 0.9583, 0.5, 0.9583, 1.0, 0.9583, 1.0, 0.9167, 1.0, 0.9167, 1.0, 0.9167, 0.5, 0.9167, 0.5, 0.9583, 1.0, 0.9583, 1.0, 1.0, 1.0, 1.0, 1.0, 0.9167, 0.5, 0.9167, 0.5, 0.875, 0.5, 0.875, 0.5, 0.9112, 0.5267, 0.9112, 0.9733, 0.8805, 0.9733, 0.8805, 0.5267, 0.875, 0.5, 0.875, 0.5, 0.875, 1.0, 0.875, 1.0, 0.8333, 1.0, 0.8333, 1.0, 0.8333, 0.5, 0.8333, 0.5, 0.875, 1.0, 0.875, 1.0, 0.9167, 1.0, 0.9167, 1.0, 0.8333, 0.5, 0.8333, 0.5, 0.7917, 0.5, 0.7917, 0.5, 0.8278, 0.5267, 0.8278, 0.9733, 0.7972, 0.9733, 0.7972, 0.5267, 0.7917, 0.5, 0.7917, 0.5, 0.7917, 1.0, 0.7917, 1.0, 0.75, 1.0, 0.75, 1.0, 0.75, 0.5, 0.75, 0.5, 0.7917, 1.0, 0.7917, 1.0, 0.8333, 1.0, 0.8333, 1.0, 0.75, 0.5, 0.75, 0.5, 0.7083, 0.5, 0.7083, 0.5, 0.7445, 0.5267, 0.7445, 0.9733, 0.7138, 0.9733, 0.7138, 0.5267, 0.7083, 0.5, 0.7083, 0.5, 0.7083, 1.0, 0.7083, 1.0, 0.6667, 1.0, 0.6667, 1.0, 0.6667, 0.5, 0.6667, 0.5, 0.7083, 1.0, 0.7083, 1.0, 0.75, 1.0, 0.75, 1.0, 0.6667, 0.5, 0.6667, 0.5, 0.625, 0.5, 0.625, 0.5, 0.6612, 0.5267, 0.6612, 0.9733, 0.6305, 0.9733, 0.6305, 0.5267, 0.625, 0.5, 0.625, 0.5, 0.625, 1.0, 0.625, 1.0, 0.5833, 1.0, 0.5833, 1.0, 0.5833, 0.5, 0.5833, 0.5, 0.625, 1.0, 0.625, 1.0, 0.6667, 1.0, 0.6667, 1.0, 0.5833, 0.5, 0.5833, 0.5, 0.5417, 0.5, 0.5417, 0.5, 0.5778, 0.5267, 0.5778, 0.9733, 0.5472, 0.9733, 0.5472, 0.5267, 0.5417, 0.5, 0.5417, 0.5, 0.5417, 1.0, 0.5417, 1.0, 0.5, 1.0, 0.5, 1.0, 0.5, 0.5, 0.5, 0.5, 0.5417, 1.0, 0.5417, 1.0, 0.5833, 1.0, 0.5833, 1.0, 0.5, 0.5, 0.5, 0.5, 0.4583, 0.5, 0.4583, 0.5, 0.4945, 0.5267, 0.4945, 0.9733, 0.4638, 0.9733, 0.4638, 0.5267, 0.4583, 0.5, 0.4583, 0.5, 0.4583, 1.0, 0.4583, 1.0, 0.4167, 1.0, 0.4167, 1.0, 0.4167, 0.5, 0.4167, 0.5, 0.4583, 1.0, 0.4583, 1.0, 0.5, 1.0, 0.5, 1.0, 0.4167, 0.5, 0.4167, 0.5, 0.375, 0.5, 0.375, 0.5, 0.4112, 0.5267, 0.4112, 0.9733, 0.3805, 0.9733, 0.3805, 0.5267, 0.375, 0.5, 0.375, 0.5, 0.375, 1.0, 0.375, 1.0, 0.3333, 1.0, 0.3333, 1.0, 0.3333, 0.5, 0.3333, 0.5, 0.375, 1.0, 0.375, 1.0, 0.4167, 1.0, 0.4167, 1.0, 0.3333, 0.5, 0.3333, 0.5, 0.2917, 0.5, 0.2917, 0.5, 0.3278, 0.5267, 0.3278, 0.9733, 0.2972, 0.9733, 0.2972, 0.5267, 0.2917, 0.5, 0.2917, 0.5, 0.2917, 1.0, 0.2917, 1.0, 0.25, 1.0, 0.25, 1.0, 0.25, 0.5, 0.25, 0.5, 0.2917, 1.0, 0.2917, 1.0, 0.3333, 1.0, 0.3333, 1.0, 0.25, 0.5, 0.25, 0.5, 0.2083, 0.5, 0.2083, 0.5, 0.2445, 0.5267, 0.2445, 0.9733, 0.2138, 0.9733, 0.2138, 0.5267, 0.2083, 0.5, 0.2083, 0.5, 0.2083, 1.0, 0.2083, 1.0, 0.1667, 1.0, 0.1667, 1.0, 0.1667, 0.5, 0.1667, 0.5, 0.2083, 1.0, 0.2083, 1.0, 0.25, 1.0, 0.25, 1.0, 0.1667, 0.5, 0.1667, 0.5, 0.125, 0.5, 0.125, 0.5, 0.1612, 0.5267, 0.1612, 0.9733, 0.1305, 0.9733, 0.1305, 0.5267, 0.125, 0.5, 0.125, 0.5, 0.125, 1.0, 0.125, 1.0, 0.08333, 1.0, 0.08333, 1.0, 0.08333, 0.5, 0.08333, 0.5, 0.125, 1.0, 0.125, 1.0, 0.1667, 1.0, 0.1667, 1.0, 0.08333, 0.5, 0.08333, 0.5, 0.04167, 0.5, 0.04167, 0.5, 0.07782, 0.5267, 0.07782, 0.9733, 0.04718, 0.9733, 0.04718, 0.5267, 0.04167, 0.5, 0.04167, 0.5, 0.04167, 1.0, 0.04167, 1.0, 0.7647, 0.3048, 0.75, 0.3067, 0.75, 0.49, 0.8121, 0.4818, 0.04167, 1.0, 0.04167, 1.0, 0.08333, 1.0, 0.08333, 1.0, 0.9945, 0.9733, 0.9945, 0.5267, 0.9992, 0.5039, 0.9992, 0.9961, 0.9992, 0.9961, 0.9992, 0.5039, 1.0, 0.5, 1.0, 1.0, 0.9638, 0.9733, 0.9945, 0.9733, 0.9992, 0.9961, 0.9591, 0.9961, 0.9591, 0.9961, 0.9992, 0.9961, 1.0, 1.0, 0.9583, 1.0, 0.9638, 0.5267, 0.9638, 0.9733, 0.9591, 0.9961, 0.9591, 0.5039, 0.9591, 0.5039, 0.9591, 0.9961, 0.9583, 1.0, 0.9583, 0.5, 0.9945, 0.5267, 0.9638, 0.5267, 0.9591, 0.5039, 0.9992, 0.5039, 0.9992, 0.5039, 0.9591, 0.5039, 0.9583, 0.5, 1.0, 0.5, 0.9112, 0.9733, 0.9112, 0.5267, 0.9159, 0.5039, 0.9159, 0.9961, 0.9159, 0.9961, 0.9159, 0.5039, 0.9167, 0.5, 0.9167, 1.0, 0.8805, 0.9733, 0.9112, 0.9733, 0.9159, 0.9961, 0.8758, 0.9961, 0.8758, 0.9961, 0.9159, 0.9961, 0.9167, 1.0, 0.875, 1.0, 0.8805, 0.5267, 0.8805, 0.9733, 0.8758, 0.9961, 0.8758, 0.5039, 0.8758, 0.5039, 0.8758, 0.9961, 0.875, 1.0, 0.875, 0.5, 0.9112, 0.5267, 0.8805, 0.5267, 0.8758, 0.5039, 0.9159, 0.5039, 0.9159, 0.5039, 0.8758, 0.5039, 0.875, 0.5, 0.9167, 0.5, 0.8278, 0.9733, 0.8278, 0.5267, 0.8325, 0.5039, 0.8325, 0.9961, 0.8325, 0.9961, 0.8325, 0.5039, 0.8333, 0.5, 0.8333, 1.0, 0.7972, 0.9733, 0.8278, 0.9733, 0.8325, 0.9961, 0.7925, 0.9961, 0.7925, 0.9961, 0.8325, 0.9961, 0.8333, 1.0, 0.7917, 1.0, 0.7972, 0.5267, 0.7972, 0.9733, 0.7925, 0.9961, 0.7925, 0.5039, 0.7925, 0.5039, 0.7925, 0.9961, 0.7917, 1.0, 0.7917, 0.5, 0.8278, 0.5267, 0.7972, 0.5267, 0.7925, 0.5039, 0.8325, 0.5039, 0.8325, 0.5039, 0.7925, 0.5039, 0.7917, 0.5, 0.8333, 0.5, 0.7445, 0.9733, 0.7445, 0.5267, 0.7492, 0.5039, 0.7492, 0.9961, 0.7492, 0.9961, 0.7492, 0.5039, 0.75, 0.5, 0.75, 1.0, 0.7138, 0.9733, 0.7445, 0.9733, 0.7492, 0.9961, 0.7091, 0.9961, 0.7091, 0.9961, 0.7492, 0.9961, 0.75, 1.0, 0.7083, 1.0, 0.7138, 0.5267, 0.7138, 0.9733, 0.7091, 0.9961, 0.7091, 0.5039, 0.7091, 0.5039, 0.7091, 0.9961, 0.7083, 1.0, 0.7083, 0.5, 0.7445, 0.5267, 0.7138, 0.5267, 0.7091, 0.5039, 0.7492, 0.5039, 0.7492, 0.5039, 0.7091, 0.5039, 0.7083, 0.5, 0.75, 0.5, 0.6612, 0.9733, 0.6612, 0.5267, 0.6659, 0.5039, 0.6659, 0.9961, 0.6659, 0.9961, 0.6659, 0.5039, 0.6667, 0.5, 0.6667, 1.0, 0.6305, 0.9733, 0.6612, 0.9733, 0.6659, 0.9961, 0.6258, 0.9961, 0.6258, 0.9961, 0.6659, 0.9961, 0.6667, 1.0, 0.625, 1.0, 0.6305, 0.5267, 0.6305, 0.9733, 0.6258, 0.9961, 0.6258, 0.5039, 0.6258, 0.5039, 0.6258, 0.9961, 0.625, 1.0, 0.625, 0.5, 0.6612, 0.5267, 0.6305, 0.5267, 0.6258, 0.5039, 0.6659, 0.5039, 0.6659, 0.5039, 0.6258, 0.5039, 0.625, 0.5, 0.6667, 0.5, 0.5778, 0.9733, 0.5778, 0.5267, 0.5825, 0.5039, 0.5825, 0.9961, 0.5825, 0.9961, 0.5825, 0.5039, 0.5833, 0.5, 0.5833, 1.0, 0.5472, 0.9733, 0.5778, 0.9733, 0.5825, 0.9961, 0.5425, 0.9961, 0.5425, 0.9961, 0.5825, 0.9961, 0.5833, 1.0, 0.5417, 1.0, 0.5472, 0.5267, 0.5472, 0.9733, 0.5425, 0.9961, 0.5425, 0.5039, 0.5425, 0.5039, 0.5425, 0.9961, 0.5417, 1.0, 0.5417, 0.5, 0.5778, 0.5267, 0.5472, 0.5267, 0.5425, 0.5039, 0.5825, 0.5039, 0.5825, 0.5039, 0.5425, 0.5039, 0.5417, 0.5, 0.5833, 0.5, 0.4945, 0.9733, 0.4945, 0.5267, 0.4992, 0.5039, 0.4992, 0.9961, 0.4992, 0.9961, 0.4992, 0.5039, 0.5, 0.5, 0.5, 1.0, 0.4638, 0.9733, 0.4945, 0.9733, 0.4992, 0.9961, 0.4591, 0.9961, 0.4591, 0.9961, 0.4992, 0.9961, 0.5, 1.0, 0.4583, 1.0, 0.4638, 0.5267, 0.4638, 0.9733, 0.4591, 0.9961, 0.4591, 0.5039, 0.4591, 0.5039, 0.4591, 0.9961, 0.4583, 1.0, 0.4583, 0.5, 0.4945, 0.5267, 0.4638, 0.5267, 0.4591, 0.5039, 0.4992, 0.5039, 0.4992, 0.5039, 0.4591, 0.5039, 0.4583, 0.5, 0.5, 0.5, 0.4112, 0.9733, 0.4112, 0.5267, 0.4159, 0.5039, 0.4159, 0.9961, 0.4159, 0.9961, 0.4159, 0.5039, 0.4167, 0.5, 0.4167, 1.0, 0.3805, 0.9733, 0.4112, 0.9733, 0.4159, 0.9961, 0.3758, 0.9961, 0.3758, 0.9961, 0.4159, 0.9961, 0.4167, 1.0, 0.375, 1.0, 0.3805, 0.5267, 0.3805, 0.9733, 0.3758, 0.9961, 0.3758, 0.5039, 0.3758, 0.5039, 0.3758, 0.9961, 0.375, 1.0, 0.375, 0.5, 0.4112, 0.5267, 0.3805, 0.5267, 0.3758, 0.5039, 0.4159, 0.5039, 0.4159, 0.5039, 0.3758, 0.5039, 0.375, 0.5, 0.4167, 0.5, 0.3278, 0.9733, 0.3278, 0.5267, 0.3325, 0.5039, 0.3325, 0.9961, 0.3325, 0.9961, 0.3325, 0.5039, 0.3333, 0.5, 0.3333, 1.0, 0.2972, 0.9733, 0.3278, 0.9733, 0.3325, 0.9961, 0.2925, 0.9961, 0.2925, 0.9961, 0.3325, 0.9961, 0.3333, 1.0, 0.2917, 1.0, 0.2972, 0.5267, 0.2972, 0.9733, 0.2925, 0.9961, 0.2925, 0.5039, 0.2925, 0.5039, 0.2925, 0.9961, 0.2917, 1.0, 0.2917, 0.5, 0.3278, 0.5267, 0.2972, 0.5267, 0.2925, 0.5039, 0.3325, 0.5039, 0.3325, 0.5039, 0.2925, 0.5039, 0.2917, 0.5, 0.3333, 0.5, 0.2445, 0.9733, 0.2445, 0.5267, 0.2492, 0.5039, 0.2492, 0.9961, 0.2492, 0.9961, 0.2492, 0.5039, 0.25, 0.5, 0.25, 1.0, 0.2138, 0.9733, 0.2445, 0.9733, 0.2492, 0.9961, 0.2091, 0.9961, 0.2091, 0.9961, 0.2492, 0.9961, 0.25, 1.0, 0.2083, 1.0, 0.2138, 0.5267, 0.2138, 0.9733, 0.2091, 0.9961, 0.2091, 0.5039, 0.2091, 0.5039, 0.2091, 0.9961, 0.2083, 1.0, 0.2083, 0.5, 0.2445, 0.5267, 0.2138, 0.5267, 0.2091, 0.5039, 0.2492, 0.5039, 0.2492, 0.5039, 0.2091, 0.5039, 0.2083, 0.5, 0.25, 0.5, 0.1612, 0.9733, 0.1612, 0.5267, 0.1659, 0.5039, 0.1659, 0.9961, 0.1659, 0.9961, 0.1659, 0.5039, 0.1667, 0.5, 0.1667, 1.0, 0.1305, 0.9733, 0.1612, 0.9733, 0.1659, 0.9961, 0.1258, 0.9961, 0.1258, 0.9961, 0.1659, 0.9961, 0.1667, 1.0, 0.125, 1.0, 0.1305, 0.5267, 0.1305, 0.9733, 0.1258, 0.9961, 0.1258, 0.5039, 0.1258, 0.5039, 0.1258, 0.9961, 0.125, 1.0, 0.125, 0.5, 0.1612, 0.5267, 0.1305, 0.5267, 0.1258, 0.5039, 0.1659, 0.5039, 0.1659, 0.5039, 0.1258, 0.5039, 0.125, 0.5, 0.1667, 0.5, 0.07782, 0.9733, 0.07782, 0.5267, 0.08253, 0.5039, 0.08253, 0.9961, 0.08253, 0.9961, 0.08253, 0.5039, 0.08333, 0.5, 0.08333, 1.0, 0.04718, 0.9733, 0.07782, 0.9733, 0.08253, 0.9961, 0.04247, 0.9961, 0.04247, 0.9961, 0.08253, 0.9961, 0.08333, 1.0, 0.04167, 1.0, 0.04718, 0.5267, 0.04718, 0.9733, 0.04247, 0.9961, 0.04247, 0.5039, 0.04247, 0.5039, 0.04247, 0.9961, 0.04167, 1.0, 0.04167, 0.5, 0.07782, 0.5267, 0.04718, 0.5267, 0.04247, 0.5039, 0.08253, 0.5039, 0.08253, 0.5039, 0.04247, 0.5039, 0.04167, 0.5, 0.08333, 0.5, 1.0, 1.0, 1.0, 1.0, 1.0, 0.5, 1.0, 0.5, 0.7216, 0.2991, 0.7216, 0.2991, 0.7099, 0.2901, 0.7099, 0.2901, 0.7099, 0.2901, 0.7099, 0.2901, 0.7009, 0.2784, 0.7009, 0.2784, 0.7009, 0.2784, 0.7009, 0.2784, 0.6952, 0.2647, 0.6952, 0.2647, 0.6952, 0.2647, 0.6952, 0.2647, 0.6933, 0.25, 0.6933, 0.25, 0.6933, 0.25, 0.6933, 0.25, 0.6952, 0.2353, 0.6952, 0.2353, 0.6952, 0.2353, 0.6952, 0.2353, 0.7009, 0.2216, 0.7009, 0.2216, 0.7009, 0.2216, 0.7009, 0.2216, 0.7099, 0.2099, 0.7099, 0.2099, 0.7099, 0.2099, 0.7099, 0.2099, 0.7216, 0.2009, 0.7216, 0.2009, 0.7216, 0.2009, 0.7216, 0.2009, 0.7353, 0.1952, 0.7353, 0.1952, 0.7353, 0.1952, 0.7353, 0.1952, 0.75, 0.1933, 0.75, 0.1933, 0.75, 0.1933, 0.75, 0.1933, 0.7647, 0.1952, 0.7647, 0.1952, 0.7647, 0.1952, 0.7647, 0.1952, 0.7784, 0.2009, 0.7784, 0.2009, 0.7784, 0.2009, 0.7784, 0.2009, 0.7901, 0.2099, 0.7901, 0.2099, 0.7901, 0.2099, 0.7901, 0.2099, 0.7991, 0.2216, 0.7991, 0.2216, 0.7991, 0.2216, 0.7991, 0.2216, 0.8048, 0.2353, 0.8048, 0.2353, 0.8048, 0.2353, 0.8048, 0.2353, 0.8067, 0.25, 0.8067, 0.25, 0.8067, 0.25, 0.8067, 0.25, 0.8048, 0.2647, 0.8048, 0.2647, 0.8048, 0.2647, 0.8048, 0.2647, 0.7991, 0.2784, 0.7991, 0.2784, 0.7991, 0.2784, 0.7991, 0.2784, 0.7901, 0.2901, 0.7901, 0.2901, 0.7901, 0.2901, 0.7901, 0.2901, 0.7784, 0.2991, 0.7784, 0.2991, 0.7353, 0.3048, 0.7353, 0.3048, 0.7216, 0.2991, 0.7216, 0.2991, 0.7501, 0.2499, 0.7501, 0.2499, 0.75, 0.2499, 0.75, 0.2498, 0.75, 0.2499, 0.7499, 0.2499, 0.7499, 0.2499, 0.7499, 0.2499, 0.7499, 0.25, 0.7498, 0.25, 0.7499, 0.25, 0.7499, 0.2501, 0.7499, 0.2501, 0.7499, 0.2501, 0.75, 0.2501, 0.75, 0.2502, 0.75, 0.2501, 0.7501, 0.2501, 0.7501, 0.2501, 0.7501, 0.2501, 0.7501, 0.25, 0.7502, 0.25, 0.7501, 0.25, 0.7501, 0.2499, 0.75, 0.3067, 0.75, 0.3067, 0.7353, 0.3048, 0.7353, 0.3048, 0.7501, 0.2499, 0.7501, 0.2499, 0.7099, 0.2901, 0.7216, 0.2991, 0.7501, 0.2499, 0.7501, 0.2499, 0.7009, 0.2784, 0.7099, 0.2901, 0.7501, 0.2499, 0.7501, 0.25, 0.6952, 0.2647, 0.7009, 0.2784, 0.7501, 0.25, 0.7502, 0.25, 0.6933, 0.25, 0.6952, 0.2647, 0.7502, 0.25, 0.7501, 0.25, 0.6952, 0.2353, 0.6933, 0.25, 0.7501, 0.25, 0.7501, 0.2501, 0.7009, 0.2216, 0.6952, 0.2353, 0.7501, 0.2501, 0.7501, 0.2501, 0.7099, 0.2099, 0.7009, 0.2216, 0.7501, 0.2501, 0.7501, 0.2501, 0.7216, 0.2009, 0.7099, 0.2099, 0.7501, 0.2501, 0.75, 0.2501, 0.7353, 0.1952, 0.7216, 0.2009, 0.75, 0.2501, 0.75, 0.2502, 0.75, 0.1933, 0.7353, 0.1952, 0.75, 0.2502, 0.75, 0.2501, 0.7647, 0.1952, 0.75, 0.1933, 0.75, 0.2501, 0.7499, 0.2501, 0.7784, 0.2009, 0.7647, 0.1952, 0.7499, 0.2501, 0.7499, 0.2501, 0.7901, 0.2099, 0.7784, 0.2009, 0.7499, 0.2501, 0.7499, 0.2501, 0.7991, 0.2216, 0.7901, 0.2099, 0.7499, 0.2501, 0.7499, 0.25, 0.8048, 0.2353, 0.7991, 0.2216, 0.7499, 0.25, 0.7498, 0.25, 0.8067, 0.25, 0.8048, 0.2353, 0.7498, 0.25, 0.7499, 0.25, 0.8048, 0.2647, 0.8067, 0.25, 0.7499, 0.25, 0.7499, 0.2499, 0.7991, 0.2784, 0.8048, 0.2647, 0.7499, 0.2499, 0.7499, 0.2499, 0.7901, 0.2901, 0.7991, 0.2784, 0.7499, 0.2499, 0.7499, 0.2499, 0.7784, 0.2991, 0.7901, 0.2901, 0.75, 0.2499, 0.7501, 0.2499, 0.7216, 0.2991, 0.7353, 0.3048, 0.7499, 0.2499, 0.75, 0.2499, 0.7647, 0.3048, 0.7784, 0.2991, 0.75, 0.2498, 0.75, 0.2499, 0.7353, 0.3048, 0.75, 0.3067, 0.75, 0.2499, 0.75, 0.2498, 0.75, 0.3067, 0.7647, 0.3048, 0.7647, 0.3048, 0.7647, 0.3048, 0.75, 0.3067, 0.75, 0.3067])
me_x.update()

# ---- objects
ob_light = bpy.data.objects.new('Light', light_light)
ob_camera = bpy.data.objects.new('Camera', cam_camera)
ob_x = bpy.data.objects.new('柱体', me_x)

# ---- transforms, parenting, visibility, modifiers, constraints
ob_light.location = (4.076, 1.005, 5.904)
ob_light.rotation_euler = (0.6503, 0.05522, 1.866)
ob_light.lock_rotations_4d = False
ob_light.empty_display_type = 'ARROWS'
ob_light.color = (0.0, 0.0, 0.0, 0.0)
ob_light.lineart.crease_threshold = 0.0
ob_camera.location = (7.359, -6.926, 4.958)
ob_camera.rotation_euler = (1.109, 0.0, 0.8149)
ob_camera.lock_rotations_4d = False
ob_camera.empty_display_type = 'ARROWS'
ob_camera.color = (0.0, 0.0, 0.0, 0.0)
ob_camera.display_type = 'WIRE'
ob_camera.lineart.crease_threshold = 0.0
ob_x.location = (0.0, 0.0, 0.0)
_m = ob_x.modifiers.new('Auto Smooth', 'NODES')
_m.node_group = ng_auto_smooth
_gi = [s.identifier for s in ng_auto_smooth.interface.items_tree if s.item_type == 'SOCKET' and s.in_out == 'INPUT']
_m[_gi[1]] = 0.5236  # Angle

# ---- collection membership
col_collection.objects.link(ob_light)
col_collection.objects.link(ob_camera)
col_collection.objects.link(ob_x)

# ---- scene / render settings (as saved in the file)
scene.camera = ob_camera
scene.frame_start = 1; scene.frame_end = 250; scene.frame_set(0)
scene.render.engine = 'BLENDER_EEVEE_NEXT'
scene.cycles.sampling_pattern = 'TABULATED_SOBOL'
scene.cycles.use_light_tree = False
scene.view_settings.view_transform = 'Filmic'
bpy.context.view_layer.update()
